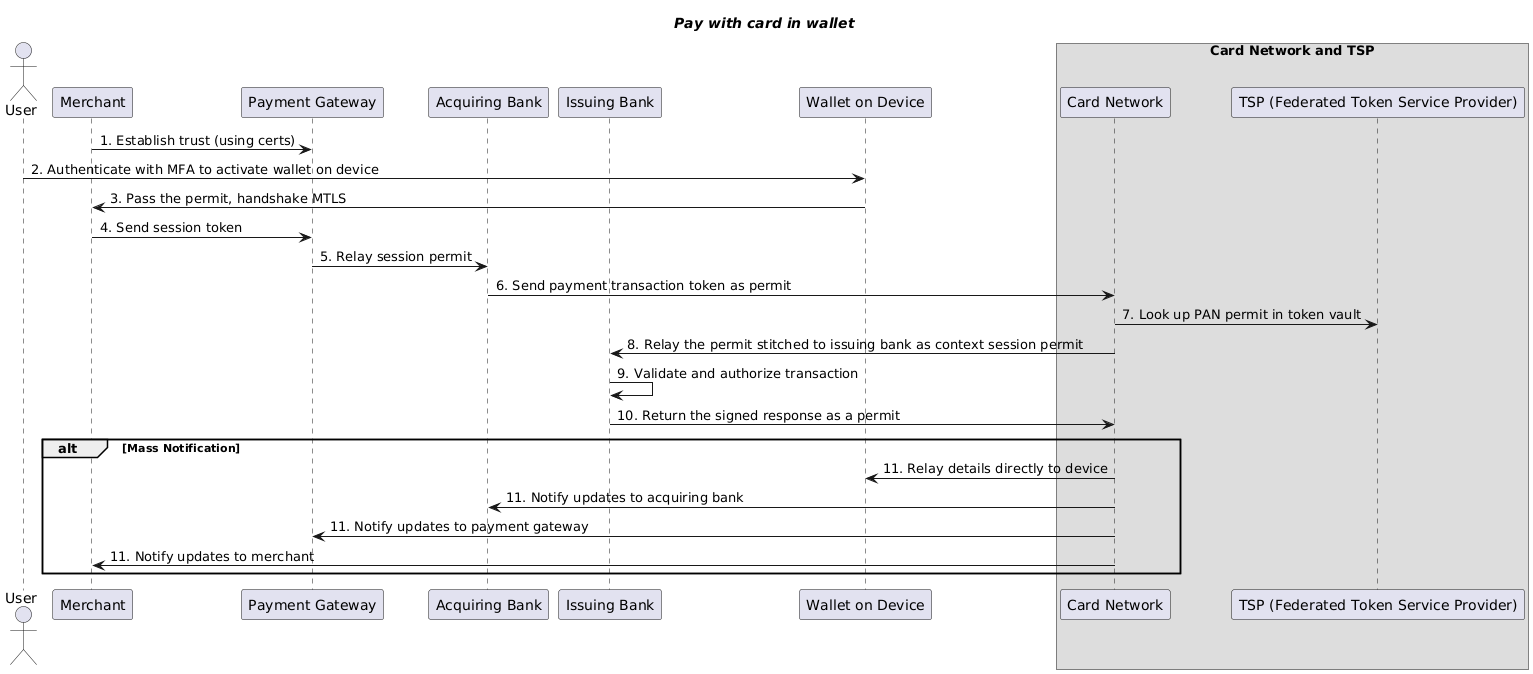

The diagram above was rendered by PlantUML. Its source (embedded in the PNG):
@startuml
'----- *** -----'
title "//Pay with card in wallet//"

actor "User" as user
participant "Merchant" as merchant
participant "Payment Gateway" as gateway
participant "Acquiring Bank" as acquiring
participant "Card Network" as network
participant "TSP (Federated Token Service Provider)" as tsp
participant "Issuing Bank" as issuing
participant "Wallet on Device" as wallet

box "Card Network and TSP"
    participant "Card Network" as network
    participant "TSP (Federated Token Service Provider)" as tsp
end box

merchant -> gateway : 1. Establish trust (using certs)
user -> wallet : 2. Authenticate with MFA to activate wallet on device
wallet -> merchant : 3. Pass the permit, handshake MTLS
merchant -> gateway : 4. Send session token
gateway -> acquiring : 5. Relay session permit
acquiring -> network : 6. Send payment transaction token as permit
network -> tsp : 7. Look up PAN permit in token vault
network -> issuing : 8. Relay the permit stitched to issuing bank as context session permit
issuing -> issuing : 9. Validate and authorize transaction
issuing -> network : 10. Return the signed response as a permit

alt Mass Notification
    network -> wallet : 11. Relay details directly to device
    network -> acquiring : 11. Notify updates to acquiring bank
    network -> gateway : 11. Notify updates to payment gateway
    network -> merchant : 11. Notify updates to merchant
end
@enduml